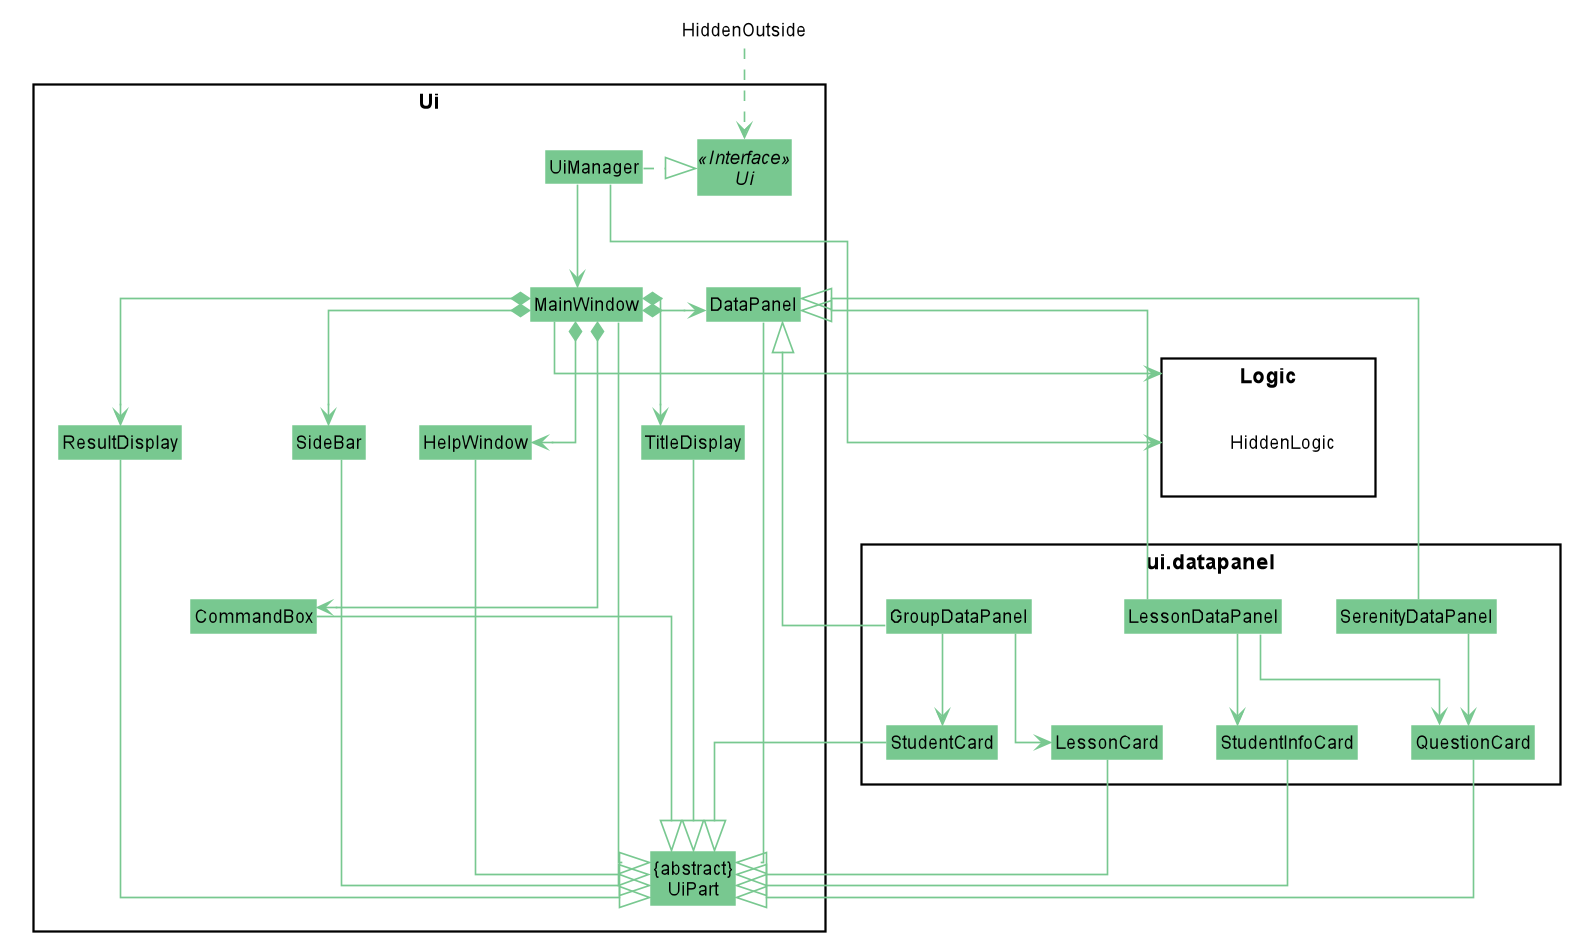

The diagram above was rendered by PlantUML. Its source (embedded in the PNG):
@startuml
skinparam linetype ortho











skinparam BackgroundColor #FFFFFFF

skinparam Shadowing false

skinparam Class {
    FontColor #black
    BorderThickness 1
    BorderColor #FFFFFF
    StereotypeFontColor #black
    FontName Arial
}

skinparam Actor {
    FontColor #black
    BorderColor #black
    Color #black
    FontName Arial
}

skinparam Sequence {
    FontColor #black
    MessageAlign center
    BoxFontSize 15
    BoxPadding 0
    BoxFontColor #black
    FontName Arial
}

skinparam Participant {
    FontColor #black
    FontColor #black
    Padding 20
}

skinparam MinClassWidth 50
skinparam ParticipantPadding 10
skinparam Shadowing false
skinparam DefaultTextAlignment center
skinparam packageStyle Rectangle

hide footbox
hide members
hide circle
skinparam arrowThickness 1.1
skinparam arrowColor #78C890
skinparam classBackgroundColor #78C890

package Ui <<Rectangle>>{
Interface Ui <<Interface>>
Class "{abstract}\nUiPart" as UiPart
Class UiManager
Class MainWindow
Class TitleDisplay
Class ResultDisplay
Class CommandBox
Class SideBar
Class HelpWindow
Class DataPanel
}

package ui.datapanel {
Class SerenityDataPanel
Class GroupDataPanel
Class LessonDataPanel
Class LessonCard
Class StudentCard
Class StudentInfoCard
Class QuestionCard
}

package Logic {
Class HiddenLogic #white
}

Class HiddenOutside #FFFFFF
HiddenOutside ..> Ui

UiManager .right.|> Ui
UiManager -down-> MainWindow
MainWindow *-right-> DataPanel
MainWindow *-down-> TitleDisplay
MainWindow *-down-> ResultDisplay
MainWindow *-down-> CommandBox
MainWindow *-down-> SideBar
MainWindow *-down-> HelpWindow

MainWindow --down--|> UiPart
TitleDisplay --down--|> UiPart
ResultDisplay --down--|> UiPart
CommandBox --down-|> UiPart
SideBar --down--|> UiPart
HelpWindow --down--|> UiPart
DataPanel --down--|> UiPart

DataPanel <|-- SerenityDataPanel
DataPanel <|-- GroupDataPanel
DataPanel <|-- LessonDataPanel

SerenityDataPanel -down-> QuestionCard
GroupDataPanel -down-> LessonCard
GroupDataPanel -down-> StudentCard
LessonDataPanel -down-> StudentInfoCard
LessonDataPanel -down-> QuestionCard

StudentCard -down-|> UiPart
LessonCard -down-|> UiPart
StudentInfoCard -down-|> UiPart
QuestionCard -down-|> UiPart

HiddenLogic -down[hidden]-> SerenityDataPanel

UiManager --> Logic
MainWindow ---> Logic

@enduml